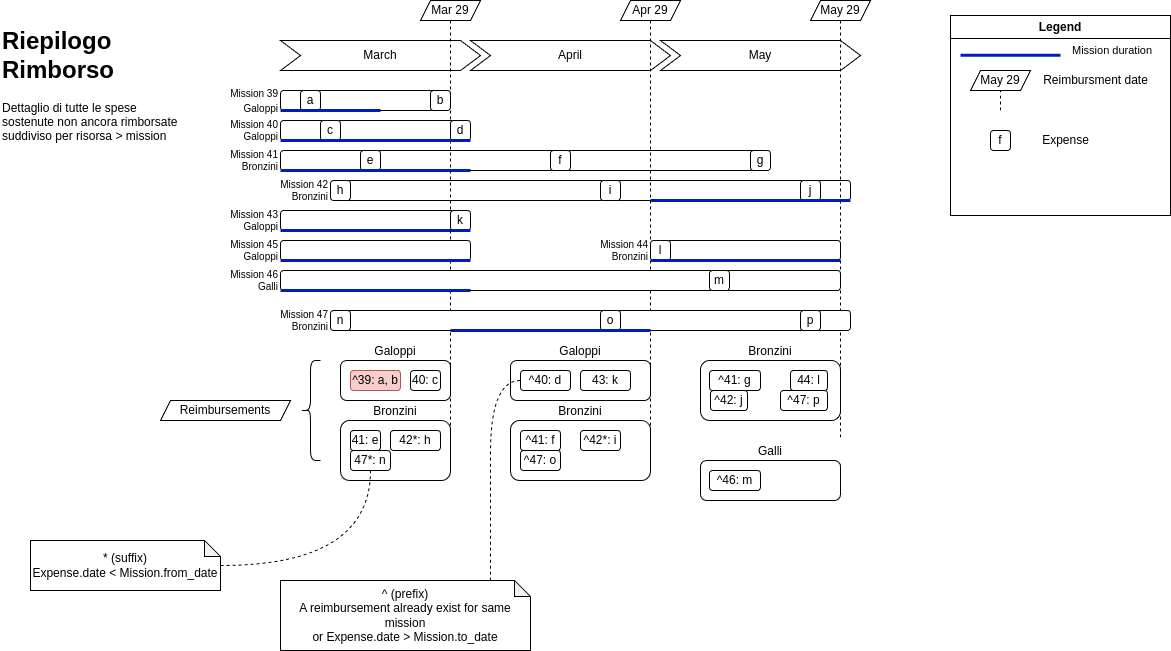

The diagram above was exported from draw.io. Its source (the exported page's mxGraphModel, read from the mxfile embedded in the PNG):
<mxGraphModel dx="2066" dy="1235" grid="1" gridSize="10" guides="1" tooltips="1" connect="1" arrows="1" fold="1" page="1" pageScale="1" pageWidth="1654" pageHeight="1169" math="0" shadow="0">
  <root>
    <mxCell id="0" />
    <mxCell id="1" parent="0" />
    <mxCell id="TIvH8Mp4FH74xSNwiEL8-34" value="Mission 42&lt;div&gt;Bronzini&lt;/div&gt;" style="rounded=1;whiteSpace=wrap;html=1;labelPosition=left;verticalLabelPosition=middle;align=right;verticalAlign=middle;container=1;collapsible=0;recursiveResize=0;fontSize=10;" parent="1" vertex="1">
      <mxGeometry x="370" y="540" width="520" height="20" as="geometry" />
    </mxCell>
    <mxCell id="TIvH8Mp4FH74xSNwiEL8-35" value="h" style="rounded=1;whiteSpace=wrap;html=1;" parent="TIvH8Mp4FH74xSNwiEL8-34" vertex="1">
      <mxGeometry width="20" height="20" as="geometry" />
    </mxCell>
    <mxCell id="TIvH8Mp4FH74xSNwiEL8-36" value="i" style="rounded=1;whiteSpace=wrap;html=1;" parent="TIvH8Mp4FH74xSNwiEL8-34" vertex="1">
      <mxGeometry x="270" width="20" height="20" as="geometry" />
    </mxCell>
    <mxCell id="TIvH8Mp4FH74xSNwiEL8-37" value="j" style="rounded=1;whiteSpace=wrap;html=1;" parent="TIvH8Mp4FH74xSNwiEL8-34" vertex="1">
      <mxGeometry x="470" width="20" height="20" as="geometry" />
    </mxCell>
    <mxCell id="TIvH8Mp4FH74xSNwiEL8-39" value="" style="endArrow=none;html=1;rounded=0;strokeWidth=3;fillColor=#0050ef;strokeColor=#001DBC;" parent="TIvH8Mp4FH74xSNwiEL8-34" edge="1">
      <mxGeometry width="50" height="50" relative="1" as="geometry">
        <mxPoint x="320" y="20" as="sourcePoint" />
        <mxPoint x="520" y="20" as="targetPoint" />
      </mxGeometry>
    </mxCell>
    <mxCell id="TIvH8Mp4FH74xSNwiEL8-5" value="Mission 40&lt;div&gt;Galoppi&lt;/div&gt;" style="rounded=1;whiteSpace=wrap;html=1;labelPosition=left;verticalLabelPosition=middle;align=right;verticalAlign=middle;container=1;collapsible=0;recursiveResize=0;fontSize=10;" parent="1" vertex="1">
      <mxGeometry x="320" y="480" width="190" height="20" as="geometry" />
    </mxCell>
    <mxCell id="TIvH8Mp4FH74xSNwiEL8-9" value="c" style="rounded=1;whiteSpace=wrap;html=1;" parent="TIvH8Mp4FH74xSNwiEL8-5" vertex="1">
      <mxGeometry x="40" width="20" height="20" as="geometry" />
    </mxCell>
    <mxCell id="TIvH8Mp4FH74xSNwiEL8-12" value="d" style="rounded=1;whiteSpace=wrap;html=1;" parent="TIvH8Mp4FH74xSNwiEL8-5" vertex="1">
      <mxGeometry x="170" width="20" height="20" as="geometry" />
    </mxCell>
    <mxCell id="TIvH8Mp4FH74xSNwiEL8-6" value="Mission 41&lt;div&gt;Bronzini&lt;/div&gt;" style="rounded=1;whiteSpace=wrap;html=1;labelPosition=left;verticalLabelPosition=middle;align=right;verticalAlign=middle;container=1;collapsible=0;recursiveResize=0;fontSize=10;" parent="1" vertex="1">
      <mxGeometry x="320" y="510" width="490" height="20" as="geometry" />
    </mxCell>
    <mxCell id="TIvH8Mp4FH74xSNwiEL8-13" value="e" style="rounded=1;whiteSpace=wrap;html=1;" parent="TIvH8Mp4FH74xSNwiEL8-6" vertex="1">
      <mxGeometry x="80" width="20" height="20" as="geometry" />
    </mxCell>
    <mxCell id="TIvH8Mp4FH74xSNwiEL8-14" value="f" style="rounded=1;whiteSpace=wrap;html=1;" parent="TIvH8Mp4FH74xSNwiEL8-6" vertex="1">
      <mxGeometry x="270" width="20" height="20" as="geometry" />
    </mxCell>
    <mxCell id="TIvH8Mp4FH74xSNwiEL8-15" value="g" style="rounded=1;whiteSpace=wrap;html=1;" parent="TIvH8Mp4FH74xSNwiEL8-6" vertex="1">
      <mxGeometry x="470" width="20" height="20" as="geometry" />
    </mxCell>
    <mxCell id="TIvH8Mp4FH74xSNwiEL8-1" value="March" style="shape=step;perimeter=stepPerimeter;whiteSpace=wrap;html=1;fixedSize=1;" parent="1" vertex="1">
      <mxGeometry x="320" y="400" width="200" height="30" as="geometry" />
    </mxCell>
    <mxCell id="TIvH8Mp4FH74xSNwiEL8-2" value="April" style="shape=step;perimeter=stepPerimeter;whiteSpace=wrap;html=1;fixedSize=1;" parent="1" vertex="1">
      <mxGeometry x="510" y="400" width="200" height="30" as="geometry" />
    </mxCell>
    <mxCell id="TIvH8Mp4FH74xSNwiEL8-3" value="May" style="shape=step;perimeter=stepPerimeter;whiteSpace=wrap;html=1;fixedSize=1;" parent="1" vertex="1">
      <mxGeometry x="700" y="400" width="200" height="30" as="geometry" />
    </mxCell>
    <mxCell id="TIvH8Mp4FH74xSNwiEL8-4" value="&lt;font style=&quot;font-size: 10px;&quot;&gt;Mission 39&lt;/font&gt;&lt;div&gt;&lt;font style=&quot;font-size: 10px;&quot;&gt;Galoppi&lt;/font&gt;&lt;/div&gt;" style="rounded=1;whiteSpace=wrap;html=1;labelPosition=left;verticalLabelPosition=middle;align=right;verticalAlign=middle;recursiveResize=0;collapsible=0;container=1;" parent="1" vertex="1">
      <mxGeometry x="320" y="450" width="170" height="20" as="geometry" />
    </mxCell>
    <mxCell id="TIvH8Mp4FH74xSNwiEL8-7" value="a" style="rounded=1;whiteSpace=wrap;html=1;" parent="TIvH8Mp4FH74xSNwiEL8-4" vertex="1">
      <mxGeometry x="20" width="20" height="20" as="geometry" />
    </mxCell>
    <mxCell id="TIvH8Mp4FH74xSNwiEL8-8" value="b" style="rounded=1;whiteSpace=wrap;html=1;" parent="TIvH8Mp4FH74xSNwiEL8-4" vertex="1">
      <mxGeometry x="150" width="20" height="20" as="geometry" />
    </mxCell>
    <mxCell id="TIvH8Mp4FH74xSNwiEL8-18" value="Mar 29" style="shape=parallelogram;perimeter=parallelogramPerimeter;whiteSpace=wrap;html=1;fixedSize=1;size=10;" parent="1" vertex="1">
      <mxGeometry x="460" y="360" width="60" height="20" as="geometry" />
    </mxCell>
    <mxCell id="TIvH8Mp4FH74xSNwiEL8-19" value="Apr 29" style="shape=parallelogram;perimeter=parallelogramPerimeter;whiteSpace=wrap;html=1;fixedSize=1;size=10;" parent="1" vertex="1">
      <mxGeometry x="660" y="360" width="60" height="20" as="geometry" />
    </mxCell>
    <mxCell id="TIvH8Mp4FH74xSNwiEL8-20" value="May 29" style="shape=parallelogram;perimeter=parallelogramPerimeter;whiteSpace=wrap;html=1;fixedSize=1;size=10;" parent="1" vertex="1">
      <mxGeometry x="850" y="360" width="60" height="20" as="geometry" />
    </mxCell>
    <mxCell id="TIvH8Mp4FH74xSNwiEL8-21" value="Reimbursements" style="shape=parallelogram;perimeter=parallelogramPerimeter;whiteSpace=wrap;html=1;fixedSize=1;size=10;" parent="1" vertex="1">
      <mxGeometry x="200" y="760" width="130" height="20" as="geometry" />
    </mxCell>
    <mxCell id="TIvH8Mp4FH74xSNwiEL8-22" value="&lt;div&gt;&lt;span style=&quot;background-color: transparent; color: light-dark(rgb(0, 0, 0), rgb(255, 255, 255));&quot;&gt;Galoppi&lt;/span&gt;&lt;/div&gt;" style="rounded=1;whiteSpace=wrap;html=1;labelPosition=center;verticalLabelPosition=top;align=center;verticalAlign=bottom;recursiveResize=0;collapsible=0;container=1;" parent="1" vertex="1">
      <mxGeometry x="380" y="720" width="110" height="40" as="geometry" />
    </mxCell>
    <mxCell id="TIvH8Mp4FH74xSNwiEL8-23" value="^39: a, b" style="rounded=1;whiteSpace=wrap;html=1;fillColor=#f8cecc;strokeColor=#b85450;" parent="TIvH8Mp4FH74xSNwiEL8-22" vertex="1">
      <mxGeometry x="10" y="10" width="50" height="20" as="geometry" />
    </mxCell>
    <mxCell id="TIvH8Mp4FH74xSNwiEL8-26" value="40: c" style="rounded=1;whiteSpace=wrap;html=1;" parent="TIvH8Mp4FH74xSNwiEL8-22" vertex="1">
      <mxGeometry x="70" y="10" width="30" height="20" as="geometry" />
    </mxCell>
    <mxCell id="TIvH8Mp4FH74xSNwiEL8-27" value="Bronzini" style="rounded=1;whiteSpace=wrap;html=1;labelPosition=center;verticalLabelPosition=top;align=center;verticalAlign=bottom;recursiveResize=0;collapsible=0;container=1;" parent="1" vertex="1">
      <mxGeometry x="380" y="780" width="110" height="60" as="geometry" />
    </mxCell>
    <mxCell id="TIvH8Mp4FH74xSNwiEL8-28" value="41: e" style="rounded=1;whiteSpace=wrap;html=1;" parent="TIvH8Mp4FH74xSNwiEL8-27" vertex="1">
      <mxGeometry x="10" y="10" width="30" height="20" as="geometry" />
    </mxCell>
    <mxCell id="TIvH8Mp4FH74xSNwiEL8-96" value="47*: n" style="rounded=1;whiteSpace=wrap;html=1;" parent="TIvH8Mp4FH74xSNwiEL8-27" vertex="1">
      <mxGeometry x="10" y="30" width="40" height="20" as="geometry" />
    </mxCell>
    <mxCell id="TIvH8Mp4FH74xSNwiEL8-31" value="" style="shape=curlyBracket;whiteSpace=wrap;html=1;rounded=1;labelPosition=left;verticalLabelPosition=middle;align=right;verticalAlign=middle;" parent="1" vertex="1">
      <mxGeometry x="340" y="720" width="20" height="100" as="geometry" />
    </mxCell>
    <mxCell id="TIvH8Mp4FH74xSNwiEL8-40" value="" style="endArrow=none;html=1;rounded=0;strokeWidth=3;fillColor=#0050ef;strokeColor=#001DBC;" parent="1" edge="1">
      <mxGeometry width="50" height="50" relative="1" as="geometry">
        <mxPoint x="320" y="530" as="sourcePoint" />
        <mxPoint x="510" y="530" as="targetPoint" />
      </mxGeometry>
    </mxCell>
    <mxCell id="TIvH8Mp4FH74xSNwiEL8-41" value="" style="endArrow=none;html=1;rounded=0;strokeWidth=3;fillColor=#0050ef;strokeColor=#001DBC;" parent="1" edge="1">
      <mxGeometry width="50" height="50" relative="1" as="geometry">
        <mxPoint x="320" y="500" as="sourcePoint" />
        <mxPoint x="510" y="500" as="targetPoint" />
      </mxGeometry>
    </mxCell>
    <mxCell id="TIvH8Mp4FH74xSNwiEL8-42" value="" style="endArrow=none;html=1;rounded=0;strokeWidth=3;fillColor=#0050ef;strokeColor=#001DBC;" parent="1" edge="1">
      <mxGeometry width="50" height="50" relative="1" as="geometry">
        <mxPoint x="320" y="470" as="sourcePoint" />
        <mxPoint x="420" y="470" as="targetPoint" />
      </mxGeometry>
    </mxCell>
    <mxCell id="TIvH8Mp4FH74xSNwiEL8-43" value="Legend" style="swimlane;whiteSpace=wrap;html=1;" parent="1" vertex="1">
      <mxGeometry x="990" y="375" width="220" height="200" as="geometry" />
    </mxCell>
    <mxCell id="TIvH8Mp4FH74xSNwiEL8-44" value="Mission duration" style="endArrow=none;html=1;rounded=0;strokeWidth=3;fillColor=#0050ef;strokeColor=#001DBC;labelPosition=right;verticalLabelPosition=middle;align=left;verticalAlign=middle;" parent="TIvH8Mp4FH74xSNwiEL8-43" edge="1">
      <mxGeometry x="1" y="11" width="50" height="50" relative="1" as="geometry">
        <mxPoint x="10" y="39.710000000000036" as="sourcePoint" />
        <mxPoint x="110" y="39.710000000000036" as="targetPoint" />
        <mxPoint x="10" y="6" as="offset" />
      </mxGeometry>
    </mxCell>
    <mxCell id="TIvH8Mp4FH74xSNwiEL8-49" value="" style="group" parent="TIvH8Mp4FH74xSNwiEL8-43" vertex="1" connectable="0">
      <mxGeometry x="20" y="50" width="190" height="30" as="geometry" />
    </mxCell>
    <mxCell id="TIvH8Mp4FH74xSNwiEL8-46" value="May 29" style="shape=parallelogram;perimeter=parallelogramPerimeter;whiteSpace=wrap;html=1;fixedSize=1;size=10;" parent="TIvH8Mp4FH74xSNwiEL8-49" vertex="1">
      <mxGeometry y="5" width="60" height="20" as="geometry" />
    </mxCell>
    <mxCell id="TIvH8Mp4FH74xSNwiEL8-47" value="Reimbursment date" style="text;html=1;align=center;verticalAlign=middle;resizable=0;points=[];autosize=1;strokeColor=none;fillColor=none;" parent="TIvH8Mp4FH74xSNwiEL8-49" vertex="1">
      <mxGeometry x="60" width="130" height="30" as="geometry" />
    </mxCell>
    <mxCell id="TIvH8Mp4FH74xSNwiEL8-50" value="f" style="rounded=1;whiteSpace=wrap;html=1;" parent="TIvH8Mp4FH74xSNwiEL8-43" vertex="1">
      <mxGeometry x="40" y="115" width="20" height="20" as="geometry" />
    </mxCell>
    <mxCell id="TIvH8Mp4FH74xSNwiEL8-51" value="Expense" style="text;html=1;align=center;verticalAlign=middle;resizable=0;points=[];autosize=1;strokeColor=none;fillColor=none;" parent="TIvH8Mp4FH74xSNwiEL8-43" vertex="1">
      <mxGeometry x="80" y="110" width="70" height="30" as="geometry" />
    </mxCell>
    <mxCell id="TIvH8Mp4FH74xSNwiEL8-45" value="" style="endArrow=none;dashed=1;html=1;rounded=0;" parent="1" edge="1">
      <mxGeometry width="50" height="50" relative="1" as="geometry">
        <mxPoint x="1040" y="470" as="sourcePoint" />
        <mxPoint x="1040" y="450" as="targetPoint" />
      </mxGeometry>
    </mxCell>
    <mxCell id="TIvH8Mp4FH74xSNwiEL8-53" value="Mission 43&lt;div&gt;Galoppi&lt;/div&gt;" style="rounded=1;whiteSpace=wrap;html=1;labelPosition=left;verticalLabelPosition=middle;align=right;verticalAlign=middle;container=1;collapsible=0;recursiveResize=0;fontSize=10;" parent="1" vertex="1">
      <mxGeometry x="320" y="570" width="190" height="20" as="geometry" />
    </mxCell>
    <mxCell id="TIvH8Mp4FH74xSNwiEL8-55" value="k" style="rounded=1;whiteSpace=wrap;html=1;" parent="TIvH8Mp4FH74xSNwiEL8-53" vertex="1">
      <mxGeometry x="170" width="20" height="20" as="geometry" />
    </mxCell>
    <mxCell id="TIvH8Mp4FH74xSNwiEL8-56" value="" style="endArrow=none;html=1;rounded=0;strokeWidth=3;fillColor=#0050ef;strokeColor=#001DBC;" parent="1" edge="1">
      <mxGeometry width="50" height="50" relative="1" as="geometry">
        <mxPoint x="320" y="590" as="sourcePoint" />
        <mxPoint x="510" y="590" as="targetPoint" />
      </mxGeometry>
    </mxCell>
    <mxCell id="TIvH8Mp4FH74xSNwiEL8-57" value="42*: h" style="rounded=1;whiteSpace=wrap;html=1;" parent="1" vertex="1">
      <mxGeometry x="430" y="790" width="50" height="20" as="geometry" />
    </mxCell>
    <mxCell id="TIvH8Mp4FH74xSNwiEL8-58" value="&lt;div&gt;&lt;span style=&quot;background-color: transparent; color: light-dark(rgb(0, 0, 0), rgb(255, 255, 255));&quot;&gt;Galoppi&lt;/span&gt;&lt;/div&gt;" style="rounded=1;whiteSpace=wrap;html=1;labelPosition=center;verticalLabelPosition=top;align=center;verticalAlign=bottom;recursiveResize=0;collapsible=0;container=1;" parent="1" vertex="1">
      <mxGeometry x="550" y="720" width="140" height="40" as="geometry" />
    </mxCell>
    <mxCell id="TIvH8Mp4FH74xSNwiEL8-59" value="^40: d" style="rounded=1;whiteSpace=wrap;html=1;" parent="TIvH8Mp4FH74xSNwiEL8-58" vertex="1">
      <mxGeometry x="10" y="10" width="50" height="20" as="geometry" />
    </mxCell>
    <mxCell id="TIvH8Mp4FH74xSNwiEL8-68" value="43: k" style="rounded=1;whiteSpace=wrap;html=1;" parent="TIvH8Mp4FH74xSNwiEL8-58" vertex="1">
      <mxGeometry x="70" y="10" width="50" height="20" as="geometry" />
    </mxCell>
    <mxCell id="TIvH8Mp4FH74xSNwiEL8-62" value="Bronzini" style="rounded=1;whiteSpace=wrap;html=1;labelPosition=center;verticalLabelPosition=top;align=center;verticalAlign=bottom;recursiveResize=0;collapsible=0;container=1;" parent="1" vertex="1">
      <mxGeometry x="550" y="780" width="140" height="60" as="geometry" />
    </mxCell>
    <mxCell id="TIvH8Mp4FH74xSNwiEL8-63" value="^41: f" style="rounded=1;whiteSpace=wrap;html=1;" parent="TIvH8Mp4FH74xSNwiEL8-62" vertex="1">
      <mxGeometry x="10" y="10" width="40" height="20" as="geometry" />
    </mxCell>
    <mxCell id="TIvH8Mp4FH74xSNwiEL8-64" value="^42*: i" style="rounded=1;whiteSpace=wrap;html=1;" parent="TIvH8Mp4FH74xSNwiEL8-62" vertex="1">
      <mxGeometry x="70" y="10" width="40" height="20" as="geometry" />
    </mxCell>
    <mxCell id="TIvH8Mp4FH74xSNwiEL8-99" value="^47: o" style="rounded=1;whiteSpace=wrap;html=1;" parent="TIvH8Mp4FH74xSNwiEL8-62" vertex="1">
      <mxGeometry x="10" y="30" width="40" height="20" as="geometry" />
    </mxCell>
    <mxCell id="TIvH8Mp4FH74xSNwiEL8-65" value="" style="endArrow=none;dashed=1;html=1;rounded=0;exitX=0.5;exitY=1;exitDx=0;exitDy=0;" parent="1" source="TIvH8Mp4FH74xSNwiEL8-19" edge="1">
      <mxGeometry width="50" height="50" relative="1" as="geometry">
        <mxPoint x="750" y="700" as="sourcePoint" />
        <mxPoint x="690" y="800" as="targetPoint" />
      </mxGeometry>
    </mxCell>
    <mxCell id="TIvH8Mp4FH74xSNwiEL8-66" value="" style="endArrow=none;dashed=1;html=1;rounded=0;" parent="1" source="TIvH8Mp4FH74xSNwiEL8-18" edge="1">
      <mxGeometry width="50" height="50" relative="1" as="geometry">
        <mxPoint x="700" y="390" as="sourcePoint" />
        <mxPoint x="490" y="800" as="targetPoint" />
      </mxGeometry>
    </mxCell>
    <mxCell id="TIvH8Mp4FH74xSNwiEL8-67" value="" style="endArrow=none;dashed=1;html=1;rounded=0;exitX=0.5;exitY=1;exitDx=0;exitDy=0;" parent="1" source="TIvH8Mp4FH74xSNwiEL8-20" edge="1">
      <mxGeometry width="50" height="50" relative="1" as="geometry">
        <mxPoint x="500" y="390" as="sourcePoint" />
        <mxPoint x="880" y="800" as="targetPoint" />
      </mxGeometry>
    </mxCell>
    <mxCell id="TIvH8Mp4FH74xSNwiEL8-71" value="Mission 44&lt;div&gt;Bronzini&lt;/div&gt;" style="rounded=1;whiteSpace=wrap;html=1;labelPosition=left;verticalLabelPosition=middle;align=right;verticalAlign=middle;container=1;collapsible=0;recursiveResize=0;fontSize=10;" parent="1" vertex="1">
      <mxGeometry x="690" y="600" width="190" height="20" as="geometry" />
    </mxCell>
    <mxCell id="TIvH8Mp4FH74xSNwiEL8-72" value="l" style="rounded=1;whiteSpace=wrap;html=1;" parent="TIvH8Mp4FH74xSNwiEL8-71" vertex="1">
      <mxGeometry width="20" height="20" as="geometry" />
    </mxCell>
    <mxCell id="TIvH8Mp4FH74xSNwiEL8-73" value="" style="endArrow=none;html=1;rounded=0;strokeWidth=3;fillColor=#0050ef;strokeColor=#001DBC;" parent="1" edge="1">
      <mxGeometry width="50" height="50" relative="1" as="geometry">
        <mxPoint x="690" y="620" as="sourcePoint" />
        <mxPoint x="880" y="620" as="targetPoint" />
      </mxGeometry>
    </mxCell>
    <mxCell id="TIvH8Mp4FH74xSNwiEL8-74" value="Bronzini" style="rounded=1;whiteSpace=wrap;html=1;labelPosition=center;verticalLabelPosition=top;align=center;verticalAlign=bottom;recursiveResize=0;collapsible=0;container=1;" parent="1" vertex="1">
      <mxGeometry x="740" y="720" width="140" height="60" as="geometry" />
    </mxCell>
    <mxCell id="TIvH8Mp4FH74xSNwiEL8-75" value="^41: g" style="rounded=1;whiteSpace=wrap;html=1;" parent="TIvH8Mp4FH74xSNwiEL8-74" vertex="1">
      <mxGeometry x="9" y="10" width="51" height="20" as="geometry" />
    </mxCell>
    <mxCell id="TIvH8Mp4FH74xSNwiEL8-76" value="44: l" style="rounded=1;whiteSpace=wrap;html=1;" parent="TIvH8Mp4FH74xSNwiEL8-74" vertex="1">
      <mxGeometry x="90" y="10" width="37" height="20" as="geometry" />
    </mxCell>
    <mxCell id="IViznTgMXJu4lzNsqgHC-1" value="^47: p" style="rounded=1;whiteSpace=wrap;html=1;" parent="TIvH8Mp4FH74xSNwiEL8-74" vertex="1">
      <mxGeometry x="80" y="30" width="47" height="20" as="geometry" />
    </mxCell>
    <mxCell id="TIvH8Mp4FH74xSNwiEL8-77" value="^ (prefix)&lt;div&gt;A reimbursement already&amp;nbsp;&lt;span style=&quot;background-color: transparent; color: light-dark(rgb(0, 0, 0), rgb(255, 255, 255));&quot;&gt;exist&lt;/span&gt;&lt;span style=&quot;background-color: transparent; color: light-dark(rgb(0, 0, 0), rgb(255, 255, 255));&quot;&gt;&amp;nbsp;for same mission&lt;/span&gt;&lt;/div&gt;&lt;div&gt;&lt;div&gt;or Expense.date &amp;gt; Mission.to_date&lt;/div&gt;&lt;/div&gt;" style="shape=note;whiteSpace=wrap;html=1;backgroundOutline=1;darkOpacity=0.05;size=16;" parent="1" vertex="1">
      <mxGeometry x="320" y="940" width="250" height="70" as="geometry" />
    </mxCell>
    <mxCell id="TIvH8Mp4FH74xSNwiEL8-78" style="edgeStyle=orthogonalEdgeStyle;rounded=0;orthogonalLoop=1;jettySize=auto;html=1;endArrow=none;startFill=0;dashed=1;curved=1;entryX=0;entryY=0.5;entryDx=0;entryDy=0;" parent="1" source="TIvH8Mp4FH74xSNwiEL8-77" target="TIvH8Mp4FH74xSNwiEL8-59" edge="1">
      <mxGeometry relative="1" as="geometry">
        <mxPoint x="780" y="890" as="sourcePoint" />
        <mxPoint x="640" y="720" as="targetPoint" />
        <Array as="points">
          <mxPoint x="530" y="885" />
          <mxPoint x="530" y="740" />
        </Array>
      </mxGeometry>
    </mxCell>
    <mxCell id="TIvH8Mp4FH74xSNwiEL8-79" value="&lt;h1 style=&quot;margin-top: 0px;&quot;&gt;Riepilogo Rimborso&lt;/h1&gt;&lt;p&gt;Dettaglio di tutte le spese sostenute non ancora rimborsate suddiviso per risorsa &amp;gt; mission&lt;/p&gt;" style="text;html=1;whiteSpace=wrap;overflow=hidden;rounded=0;" parent="1" vertex="1">
      <mxGeometry x="40" y="380" width="180" height="120" as="geometry" />
    </mxCell>
    <mxCell id="TIvH8Mp4FH74xSNwiEL8-80" value="Mission 45&lt;div&gt;Galoppi&lt;/div&gt;" style="rounded=1;whiteSpace=wrap;html=1;labelPosition=left;verticalLabelPosition=middle;align=right;verticalAlign=middle;container=1;collapsible=0;recursiveResize=0;fontSize=10;" parent="1" vertex="1">
      <mxGeometry x="320" y="600" width="190" height="20" as="geometry" />
    </mxCell>
    <mxCell id="TIvH8Mp4FH74xSNwiEL8-82" value="" style="endArrow=none;html=1;rounded=0;strokeWidth=3;fillColor=#0050ef;strokeColor=#001DBC;" parent="1" edge="1">
      <mxGeometry width="50" height="50" relative="1" as="geometry">
        <mxPoint x="320" y="620" as="sourcePoint" />
        <mxPoint x="510" y="620" as="targetPoint" />
      </mxGeometry>
    </mxCell>
    <mxCell id="TIvH8Mp4FH74xSNwiEL8-84" value="Mission 46&lt;div&gt;Galli&lt;/div&gt;" style="rounded=1;whiteSpace=wrap;html=1;labelPosition=left;verticalLabelPosition=middle;align=right;verticalAlign=middle;container=1;collapsible=0;recursiveResize=0;fontSize=10;" parent="1" vertex="1">
      <mxGeometry x="320" y="630" width="560" height="20" as="geometry" />
    </mxCell>
    <mxCell id="TIvH8Mp4FH74xSNwiEL8-86" value="m" style="rounded=1;whiteSpace=wrap;html=1;" parent="TIvH8Mp4FH74xSNwiEL8-84" vertex="1">
      <mxGeometry x="429" width="20" height="20" as="geometry" />
    </mxCell>
    <mxCell id="TIvH8Mp4FH74xSNwiEL8-85" value="" style="endArrow=none;html=1;rounded=0;strokeWidth=3;fillColor=#0050ef;strokeColor=#001DBC;" parent="1" edge="1">
      <mxGeometry width="50" height="50" relative="1" as="geometry">
        <mxPoint x="320" y="650" as="sourcePoint" />
        <mxPoint x="510" y="650" as="targetPoint" />
      </mxGeometry>
    </mxCell>
    <mxCell id="TIvH8Mp4FH74xSNwiEL8-87" value="Galli" style="rounded=1;whiteSpace=wrap;html=1;labelPosition=center;verticalLabelPosition=top;align=center;verticalAlign=bottom;recursiveResize=0;collapsible=0;container=1;" parent="1" vertex="1">
      <mxGeometry x="740" y="820" width="140" height="40" as="geometry" />
    </mxCell>
    <mxCell id="TIvH8Mp4FH74xSNwiEL8-88" value="^46: m" style="rounded=1;whiteSpace=wrap;html=1;" parent="TIvH8Mp4FH74xSNwiEL8-87" vertex="1">
      <mxGeometry x="9" y="10" width="51" height="20" as="geometry" />
    </mxCell>
    <mxCell id="TIvH8Mp4FH74xSNwiEL8-90" value="Mission 47&lt;div&gt;Bronzini&lt;/div&gt;" style="rounded=1;whiteSpace=wrap;html=1;labelPosition=left;verticalLabelPosition=middle;align=right;verticalAlign=middle;container=1;collapsible=0;recursiveResize=0;fontSize=10;" parent="1" vertex="1">
      <mxGeometry x="370" y="670" width="520" height="20" as="geometry" />
    </mxCell>
    <mxCell id="TIvH8Mp4FH74xSNwiEL8-91" value="n" style="rounded=1;whiteSpace=wrap;html=1;" parent="TIvH8Mp4FH74xSNwiEL8-90" vertex="1">
      <mxGeometry width="20" height="20" as="geometry" />
    </mxCell>
    <mxCell id="TIvH8Mp4FH74xSNwiEL8-92" value="o" style="rounded=1;whiteSpace=wrap;html=1;" parent="TIvH8Mp4FH74xSNwiEL8-90" vertex="1">
      <mxGeometry x="270" width="20" height="20" as="geometry" />
    </mxCell>
    <mxCell id="TIvH8Mp4FH74xSNwiEL8-93" value="p" style="rounded=1;whiteSpace=wrap;html=1;" parent="TIvH8Mp4FH74xSNwiEL8-90" vertex="1">
      <mxGeometry x="470" width="20" height="20" as="geometry" />
    </mxCell>
    <mxCell id="TIvH8Mp4FH74xSNwiEL8-94" value="" style="endArrow=none;html=1;rounded=0;strokeWidth=3;fillColor=#0050ef;strokeColor=#001DBC;" parent="TIvH8Mp4FH74xSNwiEL8-90" edge="1">
      <mxGeometry width="50" height="50" relative="1" as="geometry">
        <mxPoint x="120" y="20" as="sourcePoint" />
        <mxPoint x="320" y="20" as="targetPoint" />
      </mxGeometry>
    </mxCell>
    <mxCell id="TIvH8Mp4FH74xSNwiEL8-97" value="&lt;div&gt;* (suffix)&lt;/div&gt;Expense.date &amp;lt; Mission.from_date" style="shape=note;whiteSpace=wrap;html=1;backgroundOutline=1;darkOpacity=0.05;size=16;" parent="1" vertex="1">
      <mxGeometry x="70" y="900" width="190" height="50" as="geometry" />
    </mxCell>
    <mxCell id="TIvH8Mp4FH74xSNwiEL8-98" style="edgeStyle=orthogonalEdgeStyle;rounded=0;orthogonalLoop=1;jettySize=auto;html=1;endArrow=none;startFill=0;dashed=1;curved=1;" parent="1" source="TIvH8Mp4FH74xSNwiEL8-97" target="TIvH8Mp4FH74xSNwiEL8-96" edge="1">
      <mxGeometry relative="1" as="geometry">
        <mxPoint x="510" y="895" as="sourcePoint" />
        <mxPoint x="570" y="750" as="targetPoint" />
      </mxGeometry>
    </mxCell>
    <mxCell id="TIvH8Mp4FH74xSNwiEL8-100" value="^42: j" style="rounded=1;whiteSpace=wrap;html=1;" parent="1" vertex="1">
      <mxGeometry x="750" y="750" width="37" height="20" as="geometry" />
    </mxCell>
  </root>
</mxGraphModel>